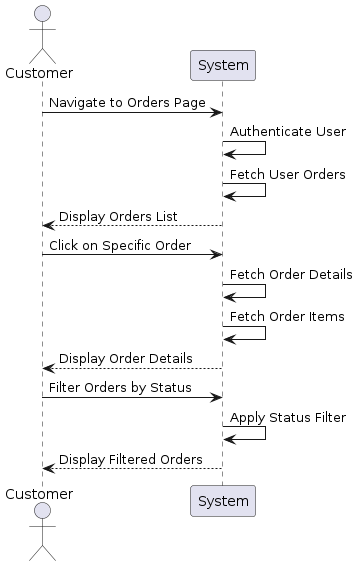

The diagram above was rendered by PlantUML. Its source (embedded in the PNG):
@startuml
actor Customer
participant System

Customer -> System: Navigate to Orders Page
System -> System: Authenticate User
System -> System: Fetch User Orders
System --> Customer: Display Orders List

Customer -> System: Click on Specific Order
System -> System: Fetch Order Details
System -> System: Fetch Order Items
System --> Customer: Display Order Details

Customer -> System: Filter Orders by Status
System -> System: Apply Status Filter
System --> Customer: Display Filtered Orders
@enduml